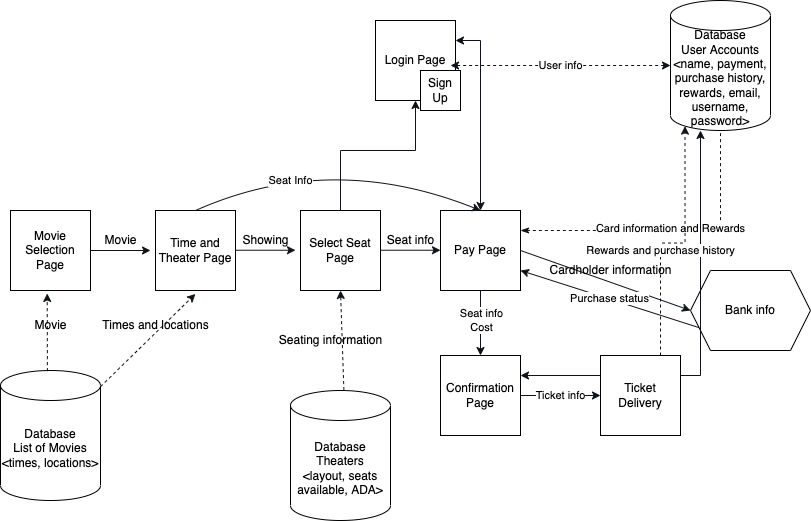

The diagram above was exported from draw.io. Its source (the exported page's mxGraphModel, read from the mxfile embedded in the PNG):
<mxGraphModel dx="951" dy="513" grid="1" gridSize="10" guides="1" tooltips="1" connect="1" arrows="1" fold="1" page="1" pageScale="1" pageWidth="850" pageHeight="1100" math="0" shadow="0">
  <root>
    <mxCell id="0" />
    <mxCell id="1" parent="0" />
    <mxCell id="6LzkoEliF-CGOPoRfO9j-10" value="Movie Selection&lt;br&gt;Page" style="whiteSpace=wrap;html=1;aspect=fixed;" parent="1" vertex="1">
      <mxGeometry x="50" y="220" width="80" height="80" as="geometry" />
    </mxCell>
    <mxCell id="6LzkoEliF-CGOPoRfO9j-11" value="Database&lt;br&gt;List of Movies&lt;br&gt;&amp;lt;times, locations&amp;gt;" style="shape=cylinder3;whiteSpace=wrap;html=1;boundedLbl=1;backgroundOutline=1;size=15;" parent="1" vertex="1">
      <mxGeometry x="40" y="380" width="100" height="130" as="geometry" />
    </mxCell>
    <mxCell id="6LzkoEliF-CGOPoRfO9j-20" value="" style="endArrow=classic;dashed=1;html=1;rounded=0;entryX=0.459;entryY=1.037;entryDx=0;entryDy=0;fillColor=#dae8fc;strokeColor=#0E1319;entryPerimeter=0;exitX=0.469;exitY=0.005;exitDx=0;exitDy=0;exitPerimeter=0;" parent="1" source="6LzkoEliF-CGOPoRfO9j-11" target="6LzkoEliF-CGOPoRfO9j-10" edge="1">
      <mxGeometry width="50" height="50" relative="1" as="geometry">
        <mxPoint x="50" y="340" as="sourcePoint" />
        <mxPoint x="160" y="300" as="targetPoint" />
      </mxGeometry>
    </mxCell>
    <mxCell id="6LzkoEliF-CGOPoRfO9j-22" value="Movie" style="text;html=1;align=center;verticalAlign=middle;resizable=0;points=[];autosize=1;strokeColor=none;fillColor=none;" parent="1" vertex="1">
      <mxGeometry x="60" y="320" width="60" height="30" as="geometry" />
    </mxCell>
    <mxCell id="6LzkoEliF-CGOPoRfO9j-57" style="edgeStyle=orthogonalEdgeStyle;rounded=0;orthogonalLoop=1;jettySize=auto;html=1;exitX=1;exitY=0.25;exitDx=0;exitDy=0;entryX=0.5;entryY=1;entryDx=0;entryDy=0;entryPerimeter=0;strokeColor=#0E1319;startArrow=classicThin;startFill=1;endArrow=none;endFill=0;dashed=1;" parent="1" source="6LzkoEliF-CGOPoRfO9j-23" target="6LzkoEliF-CGOPoRfO9j-53" edge="1">
      <mxGeometry relative="1" as="geometry" />
    </mxCell>
    <mxCell id="uHEV3nkZUR3EH5f0NRRN-1" value="Card information and Rewards" style="edgeLabel;html=1;align=center;verticalAlign=middle;resizable=0;points=[];" vertex="1" connectable="0" parent="6LzkoEliF-CGOPoRfO9j-57">
      <mxGeometry x="0.0008" y="2" relative="1" as="geometry">
        <mxPoint as="offset" />
      </mxGeometry>
    </mxCell>
    <mxCell id="6LzkoEliF-CGOPoRfO9j-23" value="Pay Page" style="whiteSpace=wrap;html=1;aspect=fixed;" parent="1" vertex="1">
      <mxGeometry x="480" y="220" width="80" height="80" as="geometry" />
    </mxCell>
    <mxCell id="6LzkoEliF-CGOPoRfO9j-24" value="Time and Theater Page" style="whiteSpace=wrap;html=1;aspect=fixed;" parent="1" vertex="1">
      <mxGeometry x="195" y="220" width="80" height="80" as="geometry" />
    </mxCell>
    <mxCell id="6LzkoEliF-CGOPoRfO9j-52" style="edgeStyle=orthogonalEdgeStyle;rounded=0;orthogonalLoop=1;jettySize=auto;html=1;exitX=0.5;exitY=0;exitDx=0;exitDy=0;entryX=0.5;entryY=1;entryDx=0;entryDy=0;strokeColor=#0E1319;" parent="1" source="6LzkoEliF-CGOPoRfO9j-25" target="6LzkoEliF-CGOPoRfO9j-50" edge="1">
      <mxGeometry relative="1" as="geometry">
        <Array as="points">
          <mxPoint x="380" y="160" />
          <mxPoint x="455" y="160" />
        </Array>
      </mxGeometry>
    </mxCell>
    <mxCell id="6LzkoEliF-CGOPoRfO9j-25" value="Select Seat Page" style="whiteSpace=wrap;html=1;aspect=fixed;" parent="1" vertex="1">
      <mxGeometry x="340" y="220" width="80" height="80" as="geometry" />
    </mxCell>
    <mxCell id="6LzkoEliF-CGOPoRfO9j-26" value="" style="endArrow=classic;html=1;rounded=0;strokeColor=#0E1319;exitX=1;exitY=0.5;exitDx=0;exitDy=0;" parent="1" source="6LzkoEliF-CGOPoRfO9j-10" edge="1">
      <mxGeometry width="50" height="50" relative="1" as="geometry">
        <mxPoint x="210" y="410" as="sourcePoint" />
        <mxPoint x="190" y="260" as="targetPoint" />
      </mxGeometry>
    </mxCell>
    <mxCell id="6LzkoEliF-CGOPoRfO9j-27" value="" style="endArrow=classic;html=1;rounded=0;strokeColor=#0E1319;exitX=1;exitY=0.5;exitDx=0;exitDy=0;" parent="1" edge="1">
      <mxGeometry width="50" height="50" relative="1" as="geometry">
        <mxPoint x="275" y="259.74" as="sourcePoint" />
        <mxPoint x="335" y="259.74" as="targetPoint" />
      </mxGeometry>
    </mxCell>
    <mxCell id="6LzkoEliF-CGOPoRfO9j-28" value="" style="endArrow=classic;html=1;rounded=0;strokeColor=#0E1319;exitX=1;exitY=0.5;exitDx=0;exitDy=0;" parent="1" edge="1">
      <mxGeometry width="50" height="50" relative="1" as="geometry">
        <mxPoint x="420" y="259.74" as="sourcePoint" />
        <mxPoint x="480" y="259.74" as="targetPoint" />
      </mxGeometry>
    </mxCell>
    <mxCell id="6LzkoEliF-CGOPoRfO9j-29" value="" style="curved=1;endArrow=classic;html=1;rounded=0;strokeColor=#0E1319;exitX=0.5;exitY=0;exitDx=0;exitDy=0;entryX=0.5;entryY=0;entryDx=0;entryDy=0;" parent="1" source="6LzkoEliF-CGOPoRfO9j-24" target="6LzkoEliF-CGOPoRfO9j-23" edge="1">
      <mxGeometry width="50" height="50" relative="1" as="geometry">
        <mxPoint x="210" y="320" as="sourcePoint" />
        <mxPoint x="260" y="270" as="targetPoint" />
        <Array as="points">
          <mxPoint x="370" y="160" />
        </Array>
      </mxGeometry>
    </mxCell>
    <mxCell id="6LzkoEliF-CGOPoRfO9j-38" value="Seat Info" style="edgeLabel;html=1;align=center;verticalAlign=middle;resizable=0;points=[];" parent="6LzkoEliF-CGOPoRfO9j-29" vertex="1" connectable="0">
      <mxGeometry x="-0.1251" y="-27" relative="1" as="geometry">
        <mxPoint x="-40" as="offset" />
      </mxGeometry>
    </mxCell>
    <mxCell id="6LzkoEliF-CGOPoRfO9j-30" value="Movie" style="text;html=1;align=center;verticalAlign=middle;resizable=0;points=[];autosize=1;strokeColor=none;fillColor=none;" parent="1" vertex="1">
      <mxGeometry x="130" y="235" width="60" height="30" as="geometry" />
    </mxCell>
    <mxCell id="6LzkoEliF-CGOPoRfO9j-31" value="Showing" style="text;html=1;align=center;verticalAlign=middle;resizable=0;points=[];autosize=1;strokeColor=none;fillColor=none;" parent="1" vertex="1">
      <mxGeometry x="270" y="235" width="70" height="30" as="geometry" />
    </mxCell>
    <mxCell id="6LzkoEliF-CGOPoRfO9j-32" value="Seat info" style="text;html=1;align=center;verticalAlign=middle;resizable=0;points=[];autosize=1;strokeColor=none;fillColor=none;" parent="1" vertex="1">
      <mxGeometry x="415" y="235" width="70" height="30" as="geometry" />
    </mxCell>
    <mxCell id="6LzkoEliF-CGOPoRfO9j-33" value="" style="endArrow=classic;dashed=1;html=1;rounded=0;entryX=0.499;entryY=1.043;entryDx=0;entryDy=0;fillColor=#dae8fc;strokeColor=#0E1319;entryPerimeter=0;" parent="1" source="6LzkoEliF-CGOPoRfO9j-11" target="6LzkoEliF-CGOPoRfO9j-24" edge="1">
      <mxGeometry width="50" height="50" relative="1" as="geometry">
        <mxPoint x="95.66000000000008" y="370.79999999999995" as="sourcePoint" />
        <mxPoint x="96.72000000000003" y="312.9599999999999" as="targetPoint" />
      </mxGeometry>
    </mxCell>
    <mxCell id="6LzkoEliF-CGOPoRfO9j-34" value="" style="endArrow=classic;dashed=1;html=1;rounded=0;entryX=0.5;entryY=1;entryDx=0;entryDy=0;fillColor=#dae8fc;strokeColor=#0E1319;exitX=0.534;exitY=-0.003;exitDx=0;exitDy=0;exitPerimeter=0;" parent="1" source="6LzkoEliF-CGOPoRfO9j-35" target="6LzkoEliF-CGOPoRfO9j-25" edge="1">
      <mxGeometry width="50" height="50" relative="1" as="geometry">
        <mxPoint x="170" y="384.03808998067893" as="sourcePoint" />
        <mxPoint x="244.92000000000007" y="313.44000000000005" as="targetPoint" />
      </mxGeometry>
    </mxCell>
    <mxCell id="6LzkoEliF-CGOPoRfO9j-35" value="Database&lt;br&gt;Theaters&lt;br&gt;&amp;lt;layout, seats available, ADA&amp;gt;" style="shape=cylinder3;whiteSpace=wrap;html=1;boundedLbl=1;backgroundOutline=1;size=15;" parent="1" vertex="1">
      <mxGeometry x="330" y="400" width="100" height="130" as="geometry" />
    </mxCell>
    <mxCell id="6LzkoEliF-CGOPoRfO9j-36" value="Times and locations" style="text;html=1;align=center;verticalAlign=middle;resizable=0;points=[];autosize=1;strokeColor=none;fillColor=none;" parent="1" vertex="1">
      <mxGeometry x="130" y="320" width="130" height="30" as="geometry" />
    </mxCell>
    <mxCell id="6LzkoEliF-CGOPoRfO9j-37" value="Seating information" style="text;html=1;align=center;verticalAlign=middle;resizable=0;points=[];autosize=1;strokeColor=none;fillColor=none;" parent="1" vertex="1">
      <mxGeometry x="305" y="335" width="130" height="30" as="geometry" />
    </mxCell>
    <mxCell id="6LzkoEliF-CGOPoRfO9j-39" value="Bank info" style="shape=hexagon;perimeter=hexagonPerimeter2;whiteSpace=wrap;html=1;fixedSize=1;" parent="1" vertex="1">
      <mxGeometry x="730" y="280" width="120" height="80" as="geometry" />
    </mxCell>
    <mxCell id="6LzkoEliF-CGOPoRfO9j-41" value="" style="endArrow=classic;html=1;rounded=0;strokeColor=#0E1319;entryX=0;entryY=0.5;entryDx=0;entryDy=0;exitX=1;exitY=0.5;exitDx=0;exitDy=0;" parent="1" source="6LzkoEliF-CGOPoRfO9j-23" target="6LzkoEliF-CGOPoRfO9j-39" edge="1">
      <mxGeometry width="50" height="50" relative="1" as="geometry">
        <mxPoint x="480" y="400" as="sourcePoint" />
        <mxPoint x="530" y="350" as="targetPoint" />
      </mxGeometry>
    </mxCell>
    <mxCell id="6LzkoEliF-CGOPoRfO9j-42" value="Cardholder information" style="text;html=1;align=center;verticalAlign=middle;resizable=0;points=[];autosize=1;strokeColor=none;fillColor=none;" parent="1" vertex="1">
      <mxGeometry x="575" y="265" width="150" height="30" as="geometry" />
    </mxCell>
    <mxCell id="6LzkoEliF-CGOPoRfO9j-48" value="Ticket info" style="edgeStyle=orthogonalEdgeStyle;rounded=0;orthogonalLoop=1;jettySize=auto;html=1;exitX=1;exitY=0.5;exitDx=0;exitDy=0;entryX=0;entryY=0.5;entryDx=0;entryDy=0;strokeColor=#0E1319;" parent="1" source="6LzkoEliF-CGOPoRfO9j-43" target="6LzkoEliF-CGOPoRfO9j-47" edge="1">
      <mxGeometry relative="1" as="geometry" />
    </mxCell>
    <mxCell id="6LzkoEliF-CGOPoRfO9j-58" style="edgeStyle=orthogonalEdgeStyle;rounded=0;orthogonalLoop=1;jettySize=auto;html=1;exitX=1;exitY=0.25;exitDx=0;exitDy=0;entryX=0.3;entryY=1;entryDx=0;entryDy=0;entryPerimeter=0;strokeColor=#0E1319;startArrow=classic;startFill=1;endArrow=classic;endFill=1;" parent="1" source="6LzkoEliF-CGOPoRfO9j-43" target="6LzkoEliF-CGOPoRfO9j-53" edge="1">
      <mxGeometry relative="1" as="geometry" />
    </mxCell>
    <mxCell id="6LzkoEliF-CGOPoRfO9j-43" value="Confirmation Page" style="whiteSpace=wrap;html=1;aspect=fixed;" parent="1" vertex="1">
      <mxGeometry x="480" y="365" width="80" height="80" as="geometry" />
    </mxCell>
    <mxCell id="6LzkoEliF-CGOPoRfO9j-44" value="Purchase status" style="endArrow=classic;html=1;rounded=0;strokeColor=#0E1319;entryX=1;entryY=0.75;entryDx=0;entryDy=0;exitX=0;exitY=0.75;exitDx=0;exitDy=0;" parent="1" source="6LzkoEliF-CGOPoRfO9j-39" target="6LzkoEliF-CGOPoRfO9j-23" edge="1">
      <mxGeometry width="50" height="50" relative="1" as="geometry">
        <mxPoint x="670" y="390" as="sourcePoint" />
        <mxPoint x="720" y="340" as="targetPoint" />
      </mxGeometry>
    </mxCell>
    <mxCell id="6LzkoEliF-CGOPoRfO9j-45" value="" style="endArrow=classic;html=1;rounded=0;strokeColor=#0E1319;exitX=0.5;exitY=1;exitDx=0;exitDy=0;" parent="1" source="6LzkoEliF-CGOPoRfO9j-23" target="6LzkoEliF-CGOPoRfO9j-43" edge="1">
      <mxGeometry width="50" height="50" relative="1" as="geometry">
        <mxPoint x="670" y="390" as="sourcePoint" />
        <mxPoint x="720" y="340" as="targetPoint" />
      </mxGeometry>
    </mxCell>
    <mxCell id="6LzkoEliF-CGOPoRfO9j-46" value="Seat info&lt;br&gt;Cost" style="edgeLabel;html=1;align=center;verticalAlign=middle;resizable=0;points=[];" parent="6LzkoEliF-CGOPoRfO9j-45" vertex="1" connectable="0">
      <mxGeometry x="-0.0885" y="1" relative="1" as="geometry">
        <mxPoint as="offset" />
      </mxGeometry>
    </mxCell>
    <mxCell id="6LzkoEliF-CGOPoRfO9j-60" value="Rewards and purchase history" style="edgeStyle=orthogonalEdgeStyle;rounded=0;orthogonalLoop=1;jettySize=auto;html=1;exitX=0.75;exitY=0;exitDx=0;exitDy=0;entryX=0.145;entryY=1;entryDx=0;entryDy=-4.35;entryPerimeter=0;strokeColor=#0E1319;startArrow=none;startFill=0;endArrow=classic;endFill=1;dashed=1;" parent="1" source="6LzkoEliF-CGOPoRfO9j-47" target="6LzkoEliF-CGOPoRfO9j-53" edge="1">
      <mxGeometry x="-0.1726" relative="1" as="geometry">
        <mxPoint as="offset" />
      </mxGeometry>
    </mxCell>
    <mxCell id="6LzkoEliF-CGOPoRfO9j-47" value="Ticket Delivery" style="whiteSpace=wrap;html=1;aspect=fixed;" parent="1" vertex="1">
      <mxGeometry x="640" y="365" width="80" height="80" as="geometry" />
    </mxCell>
    <mxCell id="6LzkoEliF-CGOPoRfO9j-56" style="edgeStyle=orthogonalEdgeStyle;rounded=0;orthogonalLoop=1;jettySize=auto;html=1;exitX=1;exitY=0.25;exitDx=0;exitDy=0;strokeColor=#0E1319;startArrow=classic;startFill=1;endArrow=classic;endFill=1;" parent="1" source="6LzkoEliF-CGOPoRfO9j-50" target="6LzkoEliF-CGOPoRfO9j-23" edge="1">
      <mxGeometry relative="1" as="geometry" />
    </mxCell>
    <mxCell id="6LzkoEliF-CGOPoRfO9j-50" value="Login Page" style="whiteSpace=wrap;html=1;aspect=fixed;" parent="1" vertex="1">
      <mxGeometry x="415" y="30" width="80" height="80" as="geometry" />
    </mxCell>
    <mxCell id="6LzkoEliF-CGOPoRfO9j-51" value="Sign Up" style="whiteSpace=wrap;html=1;aspect=fixed;" parent="1" vertex="1">
      <mxGeometry x="460" y="80" width="40" height="40" as="geometry" />
    </mxCell>
    <mxCell id="6LzkoEliF-CGOPoRfO9j-55" value="User info" style="edgeStyle=orthogonalEdgeStyle;rounded=0;orthogonalLoop=1;jettySize=auto;html=1;exitX=0;exitY=0.5;exitDx=0;exitDy=0;exitPerimeter=0;strokeColor=#0E1319;endArrow=classic;endFill=1;startArrow=classic;startFill=1;dashed=1;" parent="1" source="6LzkoEliF-CGOPoRfO9j-53" edge="1">
      <mxGeometry relative="1" as="geometry">
        <mxPoint x="490" y="75" as="targetPoint" />
        <Array as="points">
          <mxPoint x="600" y="75" />
          <mxPoint x="600" y="75" />
        </Array>
      </mxGeometry>
    </mxCell>
    <mxCell id="6LzkoEliF-CGOPoRfO9j-53" value="Database&lt;br&gt;User Accounts&lt;br&gt;&amp;lt;name, payment, purchase history, rewards, email, username, password&amp;gt;" style="shape=cylinder3;whiteSpace=wrap;html=1;boundedLbl=1;backgroundOutline=1;size=15;" parent="1" vertex="1">
      <mxGeometry x="710" y="10" width="100" height="130" as="geometry" />
    </mxCell>
  </root>
</mxGraphModel>